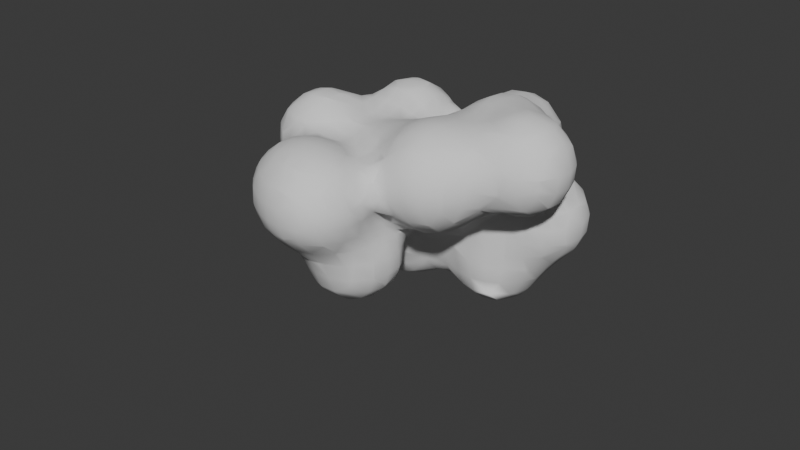 # Source: cloud.blend  (saved by Blender 4.1.24; exported with 4.5.12 LTS)
import bpy
from mathutils import Matrix  # noqa: F401  (used for matrix-valued properties, if any)

bpy.ops.wm.read_factory_settings(use_empty=True)
scene = bpy.context.scene
scene.name = 'Scene'

# ---- collections
col_collection = bpy.data.collections.new('Collection'); scene.collection.children.link(col_collection)

# ---- world
world_world = bpy.data.worlds.new('World'); scene.world = world_world
world_world.use_nodes = True; world_world.node_tree.nodes.clear()
_N = world_world.node_tree.nodes; _L = world_world.node_tree.links
n0 = _N.new('ShaderNodeOutputWorld'); n0.name = 'World Output'; n0.location = (300, 300)
n1 = _N.new('ShaderNodeBackground'); n1.name = 'Background'; n1.location = (10, 300)
n1.inputs[0].default_value = (0.05088, 0.05088, 0.05088, 1.0)
_L.new(n1.outputs[0], n0.inputs[0])
n0.is_active_output = True
world_world.color = (0.05088, 0.05088, 0.05088)
world_world.use_sun_shadow = False
world_world.sun_shadow_jitter_overblur = 0.0

# ---- meshes
me_mesh = bpy.data.meshes.new('Mesh')
me_mesh.from_pydata([(3.8, 1.4, 1.446), (3.844, 1.4, 1.4), (4.2, 1.031, 1.4), (4.2, 1.0, 1.43), (3.82, 1.0, 1.8), (3.8, 1.021, 1.8), (3.8, 1.0, 1.812), (3.8, 0.6, 1.929), (4.009, 0.6, 1.8), (3.8, 0.2, 1.884), (3.94, 0.2, 1.8), (4.2, 0.2, 1.545), (4.2, 0.6, 1.612), (4.336, 0.6, 1.4), (4.29, 0.2, 1.4), (4.408, 0.2, 1.0), (4.449, 0.6, 1.0), (4.2, -0.2, 1.008), (4.2, -0.002796, 1.4), (4.201, -0.2, 1.0), (4.2, -0.2, 0.7822), (4.374, 0.2, 0.6), (4.2, -0.1468, 0.6), (4.2, 0.2, 0.242), (4.416, 0.6, 0.6), (4.22, 0.6, 0.2), (4.2, 0.308, 0.2), (4.2, 0.6, 0.1747), (3.8, 0.2, -0.09654), (4.168, 0.2, 0.2), (3.8, 0.6, -0.1424), (4.2, 0.7191, 0.2), (4.085, 1.0, 0.2), (3.8, 1.0, -0.02715), (4.2, 1.0, 0.3577), (3.8, 1.306, 0.2), (3.702, 1.4, 0.2), (3.455, 1.4, -0.2), (3.481, 1.0, -0.2), (3.8, 1.4, 0.3148), (3.8, 1.544, 0.6), (3.487, 1.8, 0.6), (3.4, 1.8, 0.2), (3.8, 1.576, 1.0), (3.5, 1.8, 1.0), (3.4, 1.8, 1.227), (3.8, 1.43, 1.4), (3.4, 1.697, 1.4), (3.4, 1.4, 1.705), (4.033, 1.4, 1.0), (3.26, 1.8, 1.4), (3.0, 2.2, 1.087), (3.034, 2.2, 1.0), (3.4, 1.881, 1.0), (3.0, 2.006, 1.4), (3.0, 1.8, 1.595), (2.6, 1.8, 1.771), (2.6, 2.2, 1.529), (2.771, 2.2, 1.4), (2.6, 2.327, 1.4), (2.6, 2.582, 1.0), (3.0, 2.233, 1.0), (2.6, 2.6, 0.9628), (2.711, 2.6, 0.6), (3.0, 2.282, 0.6), (3.0, 2.442, 0.2), (2.86, 2.6, 0.2), (3.0, 2.6, 0.03732), (2.6, 3.0, 0.167), (2.848, 3.0, -0.2), (3.0, 2.889, -0.2), (2.6, 2.976, 0.2), (3.0, 3.0, -0.3007), (2.6, 3.336, -0.6), (3.0, 3.205, -0.6), (2.6, 3.248, -0.2), (3.4, 3.022, -0.6), (3.4, 3.0, -0.5676), (3.0, 3.321, -1.0), (3.4, 3.165, -1.0), (3.428, 3.0, -0.6), (3.4, 2.6, -0.2302), (3.735, 2.6, -0.6), (3.8, 2.384, -0.6), (3.8, 2.2, -0.5666), (3.497, 2.2, -0.2), (3.4, 2.528, -0.2), (3.8, 2.6, -0.7441), (3.8, 2.004, -0.6), (3.739, 1.8, -0.6), (3.478, 1.8, -0.2), (3.4, 2.2, -0.1047), (3.4, 1.801, 0.2), (3.176, 2.2, 0.2), (3.473, 1.4, -0.6), (3.819, 2.2, -0.6), (3.8, 1.8, -0.734), (3.937, 2.2, -1.0), (3.866, 1.8, -1.0), (3.835, 1.8, -1.4), (3.907, 2.2, -1.4), (3.8, 1.8, -1.506), (3.8, 2.2, -1.671), (3.832, 2.6, -1.4), (3.8, 2.6, -1.496), (3.8, 2.671, -1.4), (3.863, 2.6, -1.0), (3.8, 2.735, -1.0), (3.605, 3.0, -1.0), (3.564, 3.0, -1.4), (3.4, 3.13, -1.4), (3.4, 3.0, -1.67), (3.4, 2.895, -1.8), (3.626, 2.6, -1.8), (3.4, 2.6, -2.024), (3.0, 3.0, -1.965), (3.0, 2.811, -2.2), (3.206, 2.6, -2.2), (3.253, 3.0, -1.8), (3.0, 2.6, -2.406), (3.0, 2.302, -2.6), (3.03, 2.2, -2.6), (3.358, 2.2, -2.2), (3.0, 2.2, -2.642), (3.0, 1.8, -2.65), (3.03, 1.8, -2.6), (3.0, 1.689, -2.6), (3.0, 1.4, -2.326), (3.069, 1.4, -2.2), (3.304, 1.8, -2.2), (3.4, 1.8, -2.079), (3.329, 1.4, -1.8), (3.4, 1.47, -1.8), (3.4, 2.2, -2.153), (3.632, 1.8, -1.8), (3.719, 2.2, -1.8), (3.0, 1.324, -2.2), (3.0, 1.166, -1.8), (3.4, 1.4, -1.701), (3.573, 1.4, -1.4), (3.8, 1.72, -1.4), (3.614, 1.4, -1.0), (3.8, 1.656, -1.0), (3.4, 1.26, -1.4), (3.4, 1.226, -1.0), (3.0, 1.083, -1.4), (3.0, 1.07, -1.0), (3.0, 1.088, -0.6), (3.4, 1.327, -0.6), (3.0, 1.0, -0.4461), (3.4, 1.0, -0.2456), (3.0, 0.6, -0.2788), (3.4, 0.6, -0.254), (2.6, 0.6, -0.3701), (2.691, 1.0, -0.6), (2.6, 0.9572, -0.6), (2.6, 1.0, -0.7505), (2.2, 0.6, -0.7488), (2.303, 0.6, -0.6), (2.59, 1.0, -1.0), (2.2, 0.7934, -1.0), (2.2, 0.8418, -1.4), (2.6, 1.0, -1.046), (2.6, 0.9883, -1.4), (2.2, 0.8521, -1.8), (2.6, 0.9935, -1.8), (2.2, 0.8331, -2.2), (2.6, 1.0, -2.001), (2.575, 1.0, -2.2), (2.2, 0.8396, -2.6), (2.496, 1.0, -2.6), (2.2, 1.0, -3.0), (2.6, 1.085, -2.6), (2.6, 1.313, -3.0), (2.2, 1.0, -3.0), (2.866, 1.4, -2.6), (2.659, 1.4, -3.0), (2.6, 1.013, -2.2), (2.6, 1.4, -3.075), (2.794, 1.8, -3.0), (2.6, 1.8, -3.239), (2.757, 2.2, -3.0), (2.6, 2.2, -3.193), (2.2, 1.4, -3.364), (2.382, 1.8, -3.4), (2.2, 1.477, -3.4), (2.2, 1.8, -3.485), (2.312, 2.2, -3.4), (2.2, 2.2, -3.449), (2.2, 2.335, -3.4), (1.8, 2.2, -3.518), (1.8, 2.484, -3.4), (1.4, 2.2, -3.438), (1.4, 2.309, -3.4), (1.4, 2.6, -3.224), (1.8, 2.6, -3.323), (1.8, 2.891, -3.0), (1.4, 2.799, -3.0), (1.8, 3.0, -2.758), (1.52, 3.0, -2.6), (1.4, 2.962, -2.6), (1.513, 3.0, -2.2), (1.4, 2.96, -2.2), (1.704, 3.0, -1.8), (1.4, 2.841, -1.8), (1.771, 3.0, -1.4), (1.4, 2.764, -1.4), (1.4, 3.0, -1.065), (1.0, 2.6, -1.176), (1.131, 2.6, -1.4), (1.161, 3.0, -1.0), (1.0, 2.827, -1.0), (1.4, 3.261, -1.0), (1.0, 3.0, -0.9614), (1.4, 3.4, -0.972), (1.0, 3.4, -0.9243), (1.4, 3.8, -0.8089), (1.0, 3.8, -0.7582), (1.4, 4.045, -0.6), (1.0, 3.987, -0.6), (1.0, 4.2, -0.275), (1.4, 4.2, -0.3743), (1.4, 4.275, -0.2), (1.0, 4.23, -0.2), (1.4, 4.333, 0.2), (1.0, 4.289, 0.2), (1.0, 4.2, 0.596), (1.4, 4.246, 0.6), (1.006, 4.2, 0.6), (1.4, 4.2, 0.6948), (1.0, 4.198, 0.6), (1.4, 3.966, 1.0), (1.0, 3.902, 1.0), (1.0, 3.8, 1.078), (1.4, 3.8, 1.129), (1.0, 3.4, 1.244), (1.4, 3.4, 1.287), (1.0, 3.0, 1.25), (1.4, 3.0, 1.313), (1.0, 2.6, 1.171), (1.4, 2.6, 1.343), (1.0, 2.2, 1.094), (1.4, 2.33, 1.4), (1.338, 2.2, 1.4), (1.0, 1.8, 1.057), (1.205, 1.8, 1.4), (1.4, 1.8, 1.602), (1.4, 2.2, 1.442), (1.8, 2.2, 1.625), (1.8, 1.838, 1.8), (1.765, 1.8, 1.8), (1.8, 1.8, 1.812), (1.8, 1.4, 1.84), (1.686, 1.4, 1.8), (1.8, 1.201, 1.8), (1.4, 1.0, 1.588), (1.4, 1.4, 1.64), (1.8, 1.0, 1.744), (1.4, 0.6, 1.565), (1.8, 0.6, 1.649), (1.994, 1.0, 1.8), (2.2, 0.7832, 1.8), (2.2, 0.6, 1.748), (2.2, 1.0, 1.857), (2.351, 0.6, 1.8), (1.013, 0.6, 1.4), (1.115, 1.0, 1.4), (1.0, 0.6, 1.393), (1.0, 1.0, 1.299), (1.0, 1.4, 1.196), (1.146, 1.4, 1.4), (0.6757, 1.0, 1.0), (0.8958, 1.4, 1.0), (0.6, 1.0, 0.948), (0.6, 1.4, 0.6353), (0.6, 1.451, 0.6), (0.7483, 1.8, 0.6), (0.9738, 1.8, 1.0), (0.6, 1.8, 0.4684), (0.6, 2.2, 0.5914), (0.6087, 2.2, 0.6), (0.6, 2.213, 0.6), (0.2887, 2.2, 0.6), (0.2, 2.2, 0.6973), (0.2, 2.6, 0.6569), (0.6, 2.6, 0.867), (0.2, 2.875, 0.6), (0.221, 3.0, 0.6), (0.557, 3.0, 1.0), (0.6, 2.873, 1.0), (0.6, 3.0, 1.037), (0.2, 3.0, 0.5605), (0.2, 3.4, 0.3112), (0.2789, 3.4, 0.6), (0.2, 3.441, 0.2), (0.3484, 3.8, 0.2), (0.4533, 3.8, 0.6), (0.6, 3.8, 0.8125), (0.6, 3.498, 1.0), (0.5649, 3.4, 1.0), (0.6, 3.4, 1.031), (0.6, 3.966, 0.6), (0.2, 3.4, 0.01352), (0.2483, 3.4, -0.2), (0.417, 3.8, -0.2), (0.6, 3.8, -0.4928), (0.4839, 3.4, -0.6), (0.6, 3.66, -0.6), (0.6, 3.4, -0.7108), (0.6, 4.007, -0.2), (0.4634, 3.0, -0.6), (0.213, 3.0, -0.2), (0.2, 2.6, -0.2824), (0.4168, 2.6, -0.6), (0.2, 2.8, -0.2), (0.2, 3.0, -0.1696), (-0.2, 2.634, -0.2), (0.08977, 3.0, 0.2), (-0.2, 2.84, 0.2), (0.1896, 3.4, 0.2), (-0.6, 2.81, -0.2), (-0.6, 2.943, 0.2), (-0.6, 2.6, -0.4677), (-0.2, 2.6, -0.2355), (-1.0, 2.6, -0.5204), (-1.0, 2.855, -0.2), (-1.4, 2.6, -0.3723), (-1.4, 2.732, -0.2), (-1.0, 2.982, 0.2), (-1.4, 2.875, 0.2), (-1.0, 2.961, 0.6), (-1.4, 2.852, 0.6), (-1.0, 2.782, 1.0), (-1.4, 2.648, 1.0), (-1.4, 2.6, 1.054), (-1.0, 2.6, 1.202), (-1.4, 2.2, 1.319), (-1.0, 2.281, 1.4), (-1.179, 2.2, 1.4), (-1.0, 2.2, 1.431), (-1.0, 1.8, 1.487), (-1.354, 1.8, 1.4), (-1.0, 1.405, 1.4), (-1.4, 1.4, 1.289), (-1.4, 1.8, 1.381), (-1.0, 1.4, 1.398), (-0.6, 1.521, 1.4), (-0.6, 1.4, 1.356), (-0.465, 1.8, 1.4), (-0.2, 1.8, 1.245), (-0.2, 1.4, 1.141), (-0.6, 1.8, 1.449), (-0.6, 2.165, 1.4), (-0.6, 2.2, 1.39), (-0.2, 2.2, 1.173), (-0.6, 2.6, 1.15), (-0.3478, 2.6, 1.0), (-0.2, 2.467, 1.0), (-0.6, 2.734, 1.0), (-0.6, 2.921, 0.6), (-0.2, 2.774, 0.6), (-0.2, 2.6, 0.8651), (-0.03316, 2.2, 1.0), (-0.6415, 2.2, 1.4), (-0.6, 1.0, 1.138), (-0.2, 1.0, 1.03), (-0.6, 0.6, 1.013), (-0.2, 0.6, 1.048), (-0.6, 0.2, 1.016), (-0.2, 0.2, 1.129), (-0.6, -0.2, 1.005), (-0.2, -0.2, 1.125), (-0.2, -0.5438, 1.0), (-0.6, -0.2191, 1.0), (0.2, -0.2, 1.237), (0.2, -0.6, 1.104), (-0.0819, -0.6, 1.0), (-0.2, -0.6, 0.9707), (-0.2, -1.0, 0.8413), (0.2, -0.7614, 1.0), (0.2, -1.0, 0.8353), (-0.2, -1.4, 0.9666), (0.2, -1.4, 0.8121), (0.4962, -1.0, 1.0), (0.6, -1.095, 1.0), (0.6, -1.4, 0.7683), (0.6, -1.0, 1.085), (0.9757, -1.0, 1.4), (1.0, -1.03, 1.4), (1.0, -1.4, 1.07), (0.9261, -1.4, 1.0), (1.0, -1.0, 1.418), (0.7294, -0.6, 1.4), (1.0, -0.6, 1.56), (1.4, -0.6, 1.698), (1.4, -1.0, 1.595), (1.0, -0.2, 1.584), (1.4, -0.2, 1.699), (1.0, 0.2, 1.512), (1.4, 0.2, 1.624), (1.8, 0.2, 1.646), (1.8, -0.2, 1.698), (2.2, 0.2, 1.672), (2.2, -0.2, 1.653), (2.6, 0.2, 1.786), (2.6, -0.2, 1.659), (2.2, -0.6, 1.614), (2.6, -0.6, 1.484), (2.2, -1.0, 1.511), (2.6, -0.7488, 1.4), (2.386, -1.0, 1.4), (2.2, -1.217, 1.4), (1.8, -1.0, 1.625), (1.8, -1.39, 1.4), (2.873, -0.6, 1.4), (2.6, -1.0, 1.222), (3.0, -0.6, 1.359), (3.0, -0.8098, 1.0), (2.775, -1.0, 1.0), (3.0, -0.8719, 0.6), (2.881, -1.0, 0.6), (3.0, -0.7004, 0.2), (2.797, -1.0, 0.2), (2.6, -1.0, -0.1712), (3.0, -0.6, 0.09698), (2.736, -0.6, -0.2), (2.6, -0.9554, -0.2), (2.6, -0.6, -0.3488), (2.2, -1.0, -0.531), (2.58, -1.0, -0.2), (2.321, -0.6, -0.6), (2.2, -0.8467, -0.6), (2.6, -0.2, -0.4034), (2.361, -0.2, -0.6), (2.2, -0.6, -0.6767), (2.2, -0.2, -0.7132), (2.6, 0.2, -0.3781), (2.295, 0.2, -0.6), (2.88, -0.2, -0.2), (3.0, 0.04984, -0.2), (3.0, 0.2, -0.2268), (3.0, -0.2, -0.1328), (3.4, -0.2, -0.01151), (3.4, 0.1734, -0.2), (3.099, -0.6, 0.2), (3.4, -0.4259, 0.2), (3.4, -0.6, 0.5076), (3.478, -0.6, 0.6), (3.8, -0.4822, 0.6), (3.8, -0.2586, 0.2), (3.4, -0.6285, 0.6), (3.4, -0.6452, 1.0), (3.572, -0.6, 1.0), (4.159, -0.2, 0.6), (3.881, -0.2, 0.2), (3.8, -0.2, 0.1398), (3.466, 0.2, -0.2), (3.4, 0.2, -0.209), (3.649, 0.6, -0.2), (2.2, -1.4, -0.224), (2.232, -1.4, -0.2), (2.2, -1.422, -0.2), (2.2, -1.649, 0.2), (2.535, -1.4, 0.2), (2.2, -1.695, 0.6), (2.591, -1.4, 0.6), (2.2, -1.581, 1.0), (2.451, -1.4, 1.0), (2.2, -1.4, 1.25), (1.8, -1.4, 1.391), (1.8, -1.695, 1.0), (1.4, -1.4, 1.34), (1.4, -1.65, 1.0), (1.4, -1.776, 0.6), (1.8, -1.797, 0.6), (1.0, -1.785, 0.6), (1.0, -1.459, 1.0), (1.0, -1.8, 0.5809), (1.4, -1.759, 0.2), (1.184, -1.8, 0.2), (1.0, -1.8, -0.1008), (1.4, -1.544, -0.2), (1.0, -1.574, -0.2), (1.0, -1.4, -0.3553), (1.4, -1.4, -0.3618), (1.4, -1.139, -0.6), (1.0, -1.197, -0.6), (1.0, -1.0, -0.8624), (1.4, -1.0, -0.6946), (1.8, -1.4, -0.3833), (1.8, -1.126, -0.6), (0.8615, -1.4, -0.6), (1.8, -1.56, -0.2), (0.8758, -1.8, -0.6), (0.9533, -1.8, -0.2), (0.915, -1.8, -1.0), (0.9584, -1.4, -1.0), (1.0, -1.4, -1.1), (1.0, -1.782, -1.4), (0.9926, -1.8, -1.4), (1.0, -1.788, -1.8), (0.995, -1.8, -1.8), (0.6799, -2.2, -1.8), (0.7314, -2.2, -1.4), (0.6, -2.2, -1.988), (0.8294, -1.8, -2.2), (0.6, -2.075, -2.2), (0.6, -1.8, -2.441), (0.9527, -1.4, -2.2), (0.6, -1.4, -2.568), (0.9035, -1.0, -2.2), (0.6, -1.0, -2.517), (1.0, -1.4, -2.111), (1.0, -1.0, -2.008), (1.0, -0.8464, -1.8), (0.848, -0.6, -1.8), (0.6465, -0.6, -2.2), (1.0, -0.8525, -1.4), (0.867, -0.6, -1.4), (1.0, -1.0, -1.187), (0.9706, -1.0, -1.0), (1.0, -0.6948, -1.0), (1.0, -0.6, -1.013), (0.6, -0.2, -1.379), (0.6, -0.2245, -1.4), (1.0, -0.2, -1.099), (1.0, 0.2, -1.341), (0.7545, 0.2, -1.4), (0.6, 0.1184, -1.4), (1.0, 0.2619, -1.4), (0.6, 0.2, -1.472), (1.0, 0.5183, -1.8), (0.6, 0.365, -1.8), (1.4, 0.3554, -1.4), (1.4, 0.5975, -1.8), (1.8, 0.5957, -1.4), (1.8, 0.6, -1.41), (1.414, 0.6, -1.8), (1.4, 0.6, -1.806), (1.8, 0.6984, -1.8), (1.8, 0.7396, -2.2), (1.4, 0.7414, -2.2), (1.4, 0.8426, -2.6), (1.8, 0.7719, -2.6), (1.4, 1.0, -2.98), (1.8, 0.9213, -3.0), (1.431, 1.0, -3.0), (1.8, 1.0, -3.114), (1.4, 1.4, -3.352), (1.4, 1.013, -3.0), (1.8, 1.329, -3.4), (1.538, 1.4, -3.4), (1.8, 1.4, -3.439), (1.4, 1.8, -3.474), (1.4, 1.503, -3.4), (1.8, 1.8, -3.552), (1.247, 1.8, -3.4), (1.0, 1.4, -3.111), (1.0, 1.8, -3.223), (1.317, 2.2, -3.4), (2.093, 1.4, -3.4), (2.2, 1.0, -3.0), (1.0, 1.0, -2.758), (1.0, 1.226, -3.0), (0.6, 1.0, -2.869), (0.6, 1.3, -3.0), (0.6, 1.4, -3.021), (0.2, 1.0, -3.109), (0.3836, 1.0, -3.0), (0.2, 1.4, -3.141), (0.6, 1.797, -3.0), (0.2816, 1.8, -3.0), (0.2, 1.8, -3.02), (0.6, 1.8, -2.999), (0.6022, 1.8, -3.0), (0.8503, 2.2, -3.0), (0.6, 2.2, -2.744), (1.0, 2.2, -3.164), (1.0, 2.459, -3.0), (0.2, 1.835, -3.0), (-0.2, 1.8, -3.132), (-0.2, 1.995, -3.0), (-0.6, 1.8, -3.101), (-0.6, 1.952, -3.0), (-0.6, 2.2, -2.73), (-0.2, 2.2, -2.778), (-0.2, 2.303, -2.6), (-0.6, 2.274, -2.6), (-0.2, 2.406, -2.2), (-0.6, 2.379, -2.2), (-0.2, 2.365, -1.8), (-0.6, 2.335, -1.8), (-0.6, 2.2, -1.509), (-0.2, 2.218, -1.4), (-0.2996, 2.2, -1.4), (-0.2, 2.2, -1.359), (-0.6, 2.133, -1.4), (-0.2, 2.095, -1.0), (-0.6, 2.002, -1.0), (-0.6, 2.2, -0.7495), (-0.2, 2.2, -0.651), (-0.2, 2.238, -0.6), (-0.6, 2.428, -0.6), (-1.0, 2.2, -0.7621), (-1.0, 2.498, -0.6), (-1.4, 2.2, -0.6365), (-1.4, 2.285, -0.6), (-1.4, 1.8, -0.7017), (-1.0, 1.8, -0.961), (-1.4, 1.4, -0.6158), (-1.019, 1.4, -1.0), (-1.0, 1.732, -1.0), (-1.4, 1.355, -0.6), (-1.091, 1.0, -0.6), (-1.0, 1.0, -0.6501), (-1.0, 1.345, -1.0), (-1.4, 1.0, -0.5221), (-1.4, 0.6, -0.5671), (-1.085, 0.6, -0.6), (-1.4, 0.4836, -0.6), (-1.614, 0.6, -0.6), (-1.8, 0.2, -0.7862), (-1.4, 0.2, -0.6816), (-1.8, 0.6, -0.6474), (-1.8, 0.696, -0.6), (-2.2, 0.6, -0.6795), (-2.2, 0.7186, -0.6), (-2.499, 0.6, -0.6), (-2.6, 0.6, -0.5489), (-2.2, 1.0, -0.3459), (-2.445, 1.0, -0.2), (-2.6, 0.9239, -0.2), (-2.6, 1.0, -0.03121), (-2.2, 1.135, -0.2), (-2.2, 1.375, 0.2), (-2.6, 1.056, 0.2), (-2.2, 1.311, 0.6), (-2.6, 1.019, 0.6), (-2.6, 1.0, 0.6528), (-2.2, 1.0, 0.9776), (-2.2, 0.978, 1.0), (-2.6, 0.7952, 1.0), (-2.6, 0.6, 1.17), (-2.2, 0.6, 1.3), (-2.6, 0.2, 1.331), (-2.2, 0.3753, 1.4), (-2.42, 0.2, 1.4), (-2.2, 0.2, 1.443), (-2.2, -0.2, 1.435), (-2.389, -0.2, 1.4), (-2.2, -0.3279, 1.4), (-1.807, -0.2, 1.4), (-2.2, -0.6, 1.272), (-1.8, -0.2, 1.398), (-1.8, -0.6, 1.23), (-1.8, -0.1899, 1.4), (-1.777, 0.2, 1.4), (-1.4, 0.2, 1.212), (-1.4, -0.2, 1.201), (-1.8, 0.2, 1.407), (-1.8, 0.2344, 1.4), (-1.8, 0.6, 1.273), (-1.4, 0.6, 1.146), (-1.8, 1.0, 1.114), (-1.4, 1.0, 1.17), (-1.8, 1.4, 1.043), (-2.152, 1.0, 1.0), (-1.85, 1.4, 1.0), (-1.852, 1.8, 1.0), (-1.8, 1.8, 1.067), (-2.141, 1.4, 0.6), (-2.039, 1.8, 0.6), (-2.183, 1.4, 0.2), (-2.062, 1.8, 0.2), (-1.985, 1.4, -0.2), (-1.928, 1.8, -0.2), (-1.8, 1.4, -0.3769), (-1.8, 1.8, -0.3855), (-1.8, 2.2, -0.2928), (-1.86, 2.2, -0.2), (-1.8, 2.329, -0.2), (-1.8, 2.557, 0.2), (-1.994, 2.2, 0.2), (-1.8, 2.523, 0.6), (-1.972, 2.2, 0.6), (-1.8, 2.2, 0.9746), (-1.585, 2.6, -0.2), (-1.764, 2.6, 0.2), (-1.8, 1.0, -0.4691), (-1.43, 1.4, -0.6), (-1.568, 1.8, -0.6), (-1.8, 2.148, 1.0), (-1.782, 2.2, 1.0), (-1.0, 1.0, 1.167), (-1.0, 0.6, 1.025), (-1.0, 0.2, 1.02), (-1.0, -0.2, 1.0), (-1.4, -0.6, 1.021), (-1.0, -0.2001, 1.0), (-1.364, -0.6, 1.0), (-1.0, -0.6, 0.8623), (-1.4, -1.0, 0.8942), (-1.4, -0.6435, 1.0), (-1.0, -1.0, 0.8354), (-1.4, -1.4, 0.9327), (-1.0, -1.371, 1.0), (-1.098, -1.4, 1.0), (-1.4, -1.648, 1.0), (-1.4, -1.8, 1.033), (-1.0, -1.4, 1.016), (-1.0, -1.8, 1.163), (-1.466, -1.8, 1.0), (-1.4, -2.2, 1.024), (-1.443, -2.2, 1.0), (-1.8, -2.2, 0.7226), (-1.8, -1.8, 0.7692), (-1.4, -2.3, 1.0), (-1.4, -2.6, 0.8702), (-1.688, -2.6, 0.6), (-1.8, -2.429, 0.6), (-1.4, -2.9, 0.6), (-1.8, -2.6, 0.4316), (-1.4, -3.0, 0.4406), (-1.517, -3.0, 0.2), (-1.8, -2.724, 0.2), (-1.8, -2.754, -0.2), (-1.54, -3.0, -0.2), (-1.4, -3.103, -0.2), (-1.4, -3.089, 0.2), (-1.4, -3.0, -0.5161), (-1.0, -3.328, -0.2), (-1.0, -3.186, -0.6), (-1.334, -3.0, -0.6), (-1.4, -2.954, -0.6), (-1.4, -2.6, -0.9636), (-1.0, -3.0, -0.8504), (-1.0, -2.833, -1.0), (-1.339, -2.6, -1.0), (-1.0, -2.6, -1.172), (-1.4, -2.2, -1.166), (-1.4, -2.54, -1.0), (-1.0, -2.299, -1.4), (-1.096, -2.2, -1.4), (-1.0, -2.2, -1.49), (-1.0, -1.945, -1.8), (-1.08, -1.8, -1.8), (-1.304, -1.8, -1.4), (-1.0, -1.8, -1.998), (-1.0, -1.502, -2.2), (-1.015, -1.4, -2.2), (-1.171, -1.4, -1.8), (-1.0, -1.4, -2.222), (-1.0, -1.137, -2.2), (-0.8913, -1.8, -2.2), (-0.6, -1.8, -2.484), (-0.6, -1.44, -2.6), (-0.6089, -1.4, -2.6), (-0.6, -1.4, -2.605), (-0.6, -1.189, -2.6), (-0.2, -1.4, -2.745), (-0.2, -1.0, -2.702), (-0.5207, -1.0, -2.6), (-0.6, -1.0, -2.558), (-0.2, -0.7588, -2.6), (-0.2, -0.6, -2.494), (-0.6, -0.6, -2.308), (-0.2, -0.2, -2.215), (-0.2607, -0.2, -2.2), (-0.6, -0.494, -2.2), (-0.5672, -0.2, -1.8), (-0.6, -0.2405, -1.8), (-0.6, -0.2, -1.52), (-0.6, 0.0882, -1.8), (-0.6, 0.2, -1.537), (-0.5679, 0.2, -1.4), (-0.6, -0.1543, -1.4), (-0.6, 0.2, -1.197), (-0.6, 0.2418, -1.4), (-0.9438, 0.6, -1.4), (-0.7371, 0.6, -1.0), (-0.6922, 0.2, -1.0), (-1.0, 0.6, -1.465), (-0.7277, 0.2, -1.8), (-1.0, 0.3912, -1.8), (-1.0, 0.3375, -2.2), (-0.7763, 0.2, -2.2), (-1.0, 0.4674, -2.6), (-0.6, 0.2, -2.471), (-0.6, 0.2555, -2.6), (-1.0, 0.6, -2.771), (-0.6, 0.5776, -3.0), (-0.6479, 0.6, -3.0), (-0.6, 0.6, -3.018), (-1.0, 1.0, -3.013), (-1.0, 0.9637, -3.0), (-0.6, 1.0, -3.205), (-0.6, 1.4, -3.23), (-1.0, 1.4, -3.042), (-0.836, 1.8, -3.0), (-1.0, 1.567, -3.0), (-1.0, 1.8, -2.882), (-1.223, 1.8, -2.6), (-1.362, 1.4, -2.6), (-1.053, 1.4, -3.0), (-1.4, 1.4, -2.504), (-1.34, 1.8, -2.2), (-1.4, 1.662, -2.2), (-1.291, 1.8, -1.8), (-1.4, 1.514, -1.8), (-1.4, 1.4, -1.739), (-1.07, 1.8, -1.4), (-1.219, 1.4, -1.4), (-1.0, 2.139, -1.8), (-1.0, 1.888, -1.4), (-1.0, 1.8, -1.28), (-1.181, 1.0, -1.4), (-1.397, 1.0, -1.8), (-1.4, 1.017, -1.8), (-1.4, 1.0, -1.813), (-1.206, 0.6, -1.8), (-1.26, 0.6, -2.2), (-1.4, 0.8678, -2.2), (-1.4, 1.0, -2.427), (-1.131, 0.6, -2.6), (-1.336, 1.0, -2.6), (-1.016, 1.0, -3.0), (-1.442, 1.0, -2.2), (-1.465, 1.4, -2.2), (-1.421, 1.4, -1.8), (-1.0, 0.6686, -1.4), (-1.0, 1.0, -1.206), (-1.0, 2.192, -2.2), (-1.0, 2.063, -2.6), (-0.7914, 2.2, -2.6), (-0.9891, 2.2, -2.2), (-0.2, 1.0, -3.233), (-0.2, 1.4, -3.257), (-0.2, 0.6, -3.051), (0.001676, 0.6, -3.0), (0.2, 0.7433, -3.0), (0.2, 0.6, -2.898), (-0.2, 0.5351, -3.0), (-0.2, 0.2208, -2.6), (0.2, 0.3603, -2.6), (-0.2, 0.2, -2.559), (0.2, 0.2, -2.222), (-0.008412, -0.2, -2.2), (0.2, 0.1893, -2.2), (0.2, -0.2, -2.074), (0.2, -0.3103, -2.2), (0.6, -0.5584, -2.2), (0.6, -0.3718, -1.8), (0.3583, -0.2, -1.8), (0.2, -0.6, -2.479), (0.6, -0.6, -2.249), (0.3115, 0.2, -1.8), (0.2099, 0.2, -2.2), (0.5796, -0.2, -1.4), (0.6, 0.5104, -2.2), (0.6, 0.6, -2.399), (0.4853, 0.6, -2.6), (0.6, 0.7186, -2.6), (0.7308, 0.6, -2.2), (-0.6, 0.1032, -2.2), (-0.8502, 1.0, -1.0), (-0.7811, -0.2, -1.0), (-0.6237, -0.2, -1.4), (-1.0, -0.2, -0.7612), (-1.0, 0.2, -0.73), (-1.4, -0.2, -0.6793), (-1.4, -0.6, -0.654), (-1.0, -0.6, -0.9434), (-1.4, -1.0, -0.8542), (-1.293, -1.0, -1.0), (-1.0, -0.6353, -1.0), (-1.0, -0.7053, -1.4), (-1.179, -1.0, -1.4), (-1.0, -0.7286, -1.8), (-1.121, -1.0, -1.8), (-1.0, -1.0, -2.14), (-0.9658, -1.0, -2.2), (-0.7106, -0.6, -2.2), (-0.9099, -0.6, -1.8), (-0.9768, -0.6, -1.0), (-1.8, -1.0, -0.6419), (-1.8, -0.6, -0.6732), (-1.8, -0.2, -0.7778), (-2.2, -0.6, -0.6558), (-2.2, -0.2, -0.8132), (-2.2, 0.2, -0.8219), (-2.6, -0.2, -0.6996), (-2.6, 0.2, -0.7092), (-2.778, 0.2, -0.6), (-2.763, -0.2, -0.6), (-3.0, -0.2, -0.3665), (-3.0, 0.2, -0.3805), (-3.114, 0.2, -0.2), (-3.104, -0.2, -0.2), (-3.23, 0.2, 0.2), (-3.222, -0.2, 0.2), (-3.197, 0.2, 0.6), (-3.189, -0.2, 0.6), (-3.0, -0.2, 0.988), (-3.002, 0.2, 1.0), (-3.0, -0.1543, 1.0), (-3.0, 0.2, 1.002), (-2.6, -0.2, 1.321), (-2.991, -0.2, 1.0), (-2.6, -0.6, 1.136), (-2.775, -0.6, 1.0), (-2.6, -0.7478, 1.0), (-3.0, -0.6, 0.6546), (-2.6, -0.9705, 0.6), (-3.0, -0.6282, 0.6), (-3.0, -0.681, 0.2), (-2.6, -1.0, 0.4655), (-2.619, -1.0, 0.2), (-3.0, -0.6, -0.03368), (-2.6, -1.0, 0.1241), (-2.6, -0.8791, -0.2), (-2.919, -0.6, -0.2), (-2.6, -0.6, -0.5151), (-2.42, -1.0, -0.2), (-2.2, -1.0, -0.4067), (-2.2, -0.6951, -0.6), (-2.419, -0.6, -0.6), (-2.6, -0.4661, -0.6), (-2.2, -1.284, -0.2), (-2.6, -1.012, 0.2), (-2.206, -1.4, 0.2), (-2.2, -1.4, -0.06564), (-2.539, -1.0, 0.6), (-2.2, -1.184, 0.6), (-2.2, -1.4, 0.2271), (-2.2, -1.0, 0.8608), (-1.8, -1.0, 0.9321), (-1.8, -1.4, 0.7697), (-2.011, -1.4, 0.6), (-2.2, -0.8936, 1.0), (-1.8, -0.9004, 1.0), (-2.2, -1.416, 0.2), (-2.168, -1.4, -0.2), (-1.952, -1.4, -0.6), (-1.889, -1.0, -0.6), (-1.8, -1.4, -0.7713), (-1.8, -1.8, -0.9118), (-2.038, -1.8, -0.6), (-1.8, -2.2, -0.8599), (-1.994, -2.2, -0.6), (-2.161, -1.8, -0.2), (-2.12, -2.2, -0.2), (-2.14, -1.8, 0.2), (-2.093, -2.2, 0.2), (-1.925, -2.6, -0.2), (-1.896, -2.6, 0.2), (-1.903, -2.2, 0.6), (-1.8, -2.6, -0.5558), (-1.8, -2.566, -0.6), (-1.775, -2.6, -0.6), (-1.636, -2.2, -1.0), (-1.7, -1.8, -1.0), (-3.0, -0.4736, -0.2), (-3.059, -0.6, 0.2), (-3.02, -0.6, 0.6), (-3.0, 0.6, 0.7297), (-3.0, 0.2066, 1.0), (-3.051, 0.6, 0.6), (-3.0, 0.6754, 0.6), (-3.0, 0.7284, 0.2), (-3.087, 0.6, 0.2), (-3.0, 0.6, -0.1096), (-2.816, 0.6, 1.0), (-3.0, 0.5213, -0.2), (-2.953, 0.6, -0.2), (-2.6, 0.5143, -0.6), (-0.9256, -0.6, -1.4), (0.2, -1.0, -2.691), (0.2, -0.7811, -2.6), (0.4581, -1.0, -2.6), (0.2, -1.4, -2.734), (0.546, -1.4, -2.6), (0.2, -1.8, -2.628), (0.2967, -1.8, -2.6), (0.2, -1.852, -2.6), (-0.2, -1.8, -2.64), (-0.2, -1.875, -2.6), (-0.3559, -1.8, -2.6), (-0.6, -2.123, -2.2), (-0.4691, -2.2, -2.2), (-0.2, -2.2, -2.326), (-0.6, -2.2, -2.075), (-0.6, -2.307, -1.8), (-0.2, -2.445, -1.8), (-0.2, -2.289, -2.2), (-0.6, -2.54, -1.4), (-0.3667, -2.6, -1.4), (-0.2, -2.6, -1.428), (-0.6, -2.6, -1.336), (-0.6, -2.976, -1.0), (-0.2, -2.998, -1.0), (-0.2, -2.618, -1.4), (-0.6, -3.0, -0.9789), (-0.2, -3.0, -0.9985), (-0.6, -3.32, -0.6), (-0.2, -3.364, -0.6), (-0.6, -3.4, -0.4246), (-0.2, -3.4, -0.5317), (-0.6, -3.464, -0.2), (-0.2, -3.517, -0.2), (-0.6, -3.466, 0.2), (-0.2, -3.525, 0.2), (-0.6, -3.4, 0.4357), (-0.2, -3.4, 0.5726), (-0.6, -3.324, 0.6), (-0.2, -3.386, 0.6), (-0.6, -3.0, 0.9704), (-0.4365, -3.0, 1.0), (-0.2, -3.022, 1.0), (-0.2, -3.0, 1.015), (-0.6, -2.6, 1.181), (-0.2, -2.6, 1.194), (-0.6, -2.959, 1.0), (-0.6, -2.2, 1.25), (-0.2, -2.2, 1.237), (-0.6, -1.8, 1.202), (-0.2, -1.8, 1.161), (-0.6, -1.4, 1.033), (-0.3482, -1.4, 1.0), (-0.2, -1.464, 1.0), (-0.6, -1.34, 1.0), (0.2, -1.76, 1.0), (0.2, -1.8, 1.021), (-1.0, -2.2, 1.182), (0.2, -2.2, 1.136), (0.2, -2.6, 1.116), (0.469, -2.2, 1.0), (0.4517, -2.6, 1.0), (0.6, -2.6, 0.8957), (0.6, -2.2, 0.9039), (0.8743, -2.2, 0.6), (0.8515, -2.6, 0.6), (1.0, -2.2, 0.3106), (1.0, -2.556, 0.2), (0.9937, -2.6, 0.2), (1.0, -2.2, -0.1633), (0.993, -2.2, -0.2), (0.984, -2.6, -0.2), (0.8223, -2.6, -0.6), (0.886, -2.2, -0.6), (0.6185, -3.0, -0.6), (0.8219, -3.0, -0.2), (0.6, -3.0, -0.621), (0.6, -2.6, -0.9318), (0.2, -3.0, -0.8999), (0.5459, -2.6, -1.0), (0.2, -2.882, -1.0), (0.2, -2.6, -1.329), (0.6, -2.533, -1.0), (0.6, -2.33, -1.4), (0.2, -2.561, -1.4), (0.2, -2.431, -1.8), (0.6, -2.259, -1.8), (0.2, -2.276, -2.2), (0.4083, -2.2, -2.2), (0.2, -2.2, -2.309), (0.7908, -2.2, -1.0), (0.03565, -2.6, -1.4), (0.2, -3.293, -0.6), (0.6, -3.021, -0.6), (0.2, -3.4, -0.4051), (0.3654, -3.4, -0.2), (0.6, -3.25, -0.2), (0.2, -3.466, -0.2), (0.2, -3.476, 0.2), (0.3883, -3.4, 0.2), (0.2, -3.4, 0.4586), (0.2, -3.329, 0.6), (0.6, -3.071, 0.6), (0.6, -3.263, 0.2), (0.2, -3.0, 0.9449), (0.6, -3.0, 0.6762), (0.662, -3.0, 0.6), (0.8337, -3.0, 0.2), (1.022, -2.2, 0.2), (0.9727, -1.8, 0.6), (0.6, -1.8, 0.7956), (0.2405, -1.8, 1.0), (0.2, -2.908, 1.0), (-1.0, -2.6, 1.081), (-1.183, -2.6, 1.0), (-1.0, -2.756, 1.0), (-0.02714, -3.0, 1.0), (-1.0, -3.0, 0.8093), (-1.0, -3.167, 0.6), (-1.271, -3.0, 0.6), (-1.0, -3.323, 0.2), (-0.8086, -3.4, 0.2), (-0.8115, -3.4, -0.2), (-0.7625, -2.2, -1.8), (-1.314, -1.4, -1.4), (-1.4, -1.8, -1.285), (-1.4, -1.4, -1.24), (-1.577, -1.4, -1.0), (-1.4, -1.128, -1.0), (-1.953, -1.8, 0.6), (-0.6, -1.0, 0.8489), (-2.633, 1.0, 0.6), (-2.696, 1.0, 0.2), (-1.0, 0.6, -0.6341), (-0.9619, 1.8, -1.0), (-1.465, 2.2, -0.6), (0.1386, 2.2, -1.0), (0.2, 2.314, -1.8), (0.2, 2.275, -1.4), (0.6, 2.361, -1.8), (0.6, 2.354, -1.4), (0.6, 2.467, -1.0), (0.2, 2.224, -1.0), (0.6, 2.6, -0.8641), (0.2, 2.308, -0.6), (0.7561, 2.6, -1.0), (1.0, 2.527, -1.4), (0.2, 2.325, -2.2), (0.6, 2.372, -2.2), (0.2, 2.221, -2.6), (0.6, 2.293, -2.6), (0.2, 2.2, -2.637), (0.9154, 2.6, -2.6), (0.9099, 2.6, -2.2), (1.0, 2.6, -1.892), (1.0, 2.576, -1.8), (1.0, 2.692, -2.2), (1.035, 2.6, -1.8), (-0.912, 2.2, -1.8), (1.0, 0.9066, -2.6), (1.0, 0.6, -1.959), (1.0, 0.7151, -2.2), (1.805, 0.6, -1.4), (1.8, 0.2, -1.026), (1.834, 0.2, -1.0), (2.049, 0.6, -1.0), (1.8, 0.1475, -1.0), (1.8, -0.2, -0.8977), (2.2, 0.2, -0.6903), (1.4, -0.2, -0.991), (1.4, -0.1775, -1.0), (1.4, -0.6, -0.8685), (1.8, -0.6, -0.8253), (1.35, -0.2, -1.0), (1.014, -0.6, -1.0), (1.4, 0.2, -1.244), (1.055, -1.0, -1.4), (1.097, -1.4, -1.4), (1.059, -1.0, -1.8), (1.1, -1.4, -1.8), (1.8, -1.757, 0.2), (1.4, -1.331, 1.4), (2.6, -1.323, 0.2), (2.6, -1.389, 0.6), (2.053, -1.0, -0.6), (1.8, -1.0, -0.6734), (2.6, -1.222, 1.0), (3.0, -0.5676, 1.4), (3.4, -0.5154, 1.4), (3.4, -0.6, 1.192), (3.0, -0.2, 1.749), (3.4, -0.2, 1.79), (3.0, -0.1259, 1.8), (3.4, -0.1866, 1.8), (3.0, 0.2, 1.957), (3.4, 0.2, 1.996), (2.633, 0.2, 1.8), (2.6, 0.6, 1.896), (3.0, 0.6, 2.007), (2.6, 0.2472, 1.8), (2.6, 1.0, 1.932), (3.0, 1.0, 1.961), (2.6, 1.4, 1.89), (3.0, 1.4, 1.832), (2.6, 1.723, 1.8), (3.0, 1.467, 1.8), (3.125, 1.4, 1.8), (2.2, 1.4, 1.897), (3.8, -0.2, 1.647), (3.8, -0.3924, 1.4), (4.052, -0.2, 1.4), (3.8, -0.5193, 1.0), (4.2, -0.2017, 1.0), (1.8, -0.6, 1.71), (0.6057, -0.2, 1.4), (0.7067, 0.2, 1.4), (0.6, -0.2, 1.397), (0.6, 0.2, 1.362), (0.6, 0.6, 1.213), (1.0, 0.5767, 1.4), (0.6, -0.6, 1.322), (0.2, 0.2, 1.236), (-0.6, -0.6, 0.872), (0.2, 0.6, 1.103), (-0.04676, 1.4, 1.0), (-0.1272, 1.0, 1.0), (0.2, 1.0, 0.8861), (0.2, 1.4, 0.7124), (0.03235, 1.8, 1.0), (0.2, 1.8, 0.6903), (0.2, 0.7965, 1.0), (-1.471, 2.6, 1.0), (-1.736, 2.6, 0.6), (0.6, 3.0, -0.7414), (0.6, 4.081, 0.2), (0.9172, 4.2, -0.2), (0.781, 4.2, 0.2), (0.7571, 2.6, 1.0), (0.2567, 1.8, 0.6), (0.9257, 2.2, 1.0), (0.6, 0.9332, 1.0), (2.2, 1.8, 1.852), (1.8, 2.596, 1.4), (2.2, 2.508, 1.4), (2.2, 2.2, 1.665), (1.8, 2.6, 1.398), (2.2, 2.6, 1.321), (1.8, 3.0, 1.261), (2.2, 3.0, 1.041), (1.8, 3.4, 1.183), (2.077, 3.4, 1.0), (2.2, 3.082, 1.0), (2.2, 3.4, 0.871), (2.363, 3.4, 0.6), (2.475, 3.0, 0.6), (2.244, 3.0, 1.0), (2.58, 2.6, 1.0), (2.6, 2.756, 0.6), (1.8, 3.8, 1.005), (1.808, 3.8, 1.0), (1.8, 3.807, 1.0), (1.8, 4.134, 0.6), (2.186, 3.8, 0.6), (1.8, 4.2, 0.4084), (1.858, 4.2, 0.2), (2.2, 3.924, 0.2), (2.2, 3.8, 0.5703), (1.8, 4.2, -0.08799), (1.8, 4.167, -0.2), (2.2, 3.832, -0.2), (1.8, 3.903, -0.6), (1.928, 3.8, -0.6), (2.2, 3.8, -0.2525), (1.8, 3.8, -0.6856), (1.8, 3.4, -0.948), (2.2, 3.4, -0.873), (2.2, 3.563, -0.6), (1.8, 3.319, -1.0), (2.2, 3.335, -1.0), (2.6, 3.344, -1.0), (2.459, 3.4, -0.6), (2.485, 3.4, -0.2), (2.223, 3.8, -0.2), (2.457, 3.4, 0.2), (2.291, 3.8, 0.2), (2.2, 3.78, 0.6), (2.588, 3.0, 0.2), (1.8, 4.23, 0.2), (1.723, 4.2, -0.2), (1.632, 4.2, 0.6), (2.2, 1.955, 1.8), (0.8329, 3.8, 1.0), (0.7146, 3.8, -0.6), (1.8, 3.04, -1.8), (1.8, 3.018, -1.4), (2.2, 3.149, -1.8), (2.2, 3.194, -1.4), (1.8, 3.066, -2.2), (2.2, 3.082, -2.2), (2.6, 3.011, -2.2), (2.6, 3.175, -1.8), (2.2, 3.0, -2.546), (2.6, 3.0, -2.223), (2.632, 3.0, -2.2), (2.6, 3.296, -1.4), (3.0, 3.111, -1.8), (3.0, 3.291, -1.4), (1.8, 3.041, -2.6), (2.138, 3.0, -2.6), (2.2, 2.812, -3.0), (2.2, 2.985, -2.6), (2.513, 2.6, -3.0), (2.6, 2.6, -2.893), (2.6, 2.802, -2.6), (2.2, 2.6, -3.238), (2.6, 2.501, -3.0), (2.828, 2.6, -2.6), (1.0, 2.6, -2.826), (1.116, 2.6, -3.0), (1.0, 2.695, -2.6), (2.618, 1.0, -1.8), (2.6, 1.003, -1.0), (2.646, 1.0, -1.4), (3.355, 2.6, -0.2), (3.079, 2.2, 0.6), (2.494, 1.8, 1.8), (3.4, 1.879, 0.6), (3.983, 1.4, 0.6), (4.307, 1.0, 0.6), (4.344, 1.0, 1.0), (4.2, 1.176, 0.6), (4.2, 1.23, 1.0), (4.218, 1.0, 1.4), (3.8, 0.007847, 1.8), (3.4, 0.6, 2.037), (3.4, 1.0, 1.938), (3.4, 1.263, 1.8)], [], [(3, 2, 1, 0), (5, 4, 3, 0), (4, 5, 6), (8, 4, 6, 7), (10, 8, 7, 9), (12, 8, 10, 11), (14, 13, 12, 11), (16, 13, 14, 15), (15, 14, 18, 17), (19, 15, 17), (21, 15, 19, 20), (22, 21, 20), (21, 22, 23), (25, 24, 21, 23), (26, 25, 23), (25, 26, 27), (27, 26, 29, 28), (30, 27, 28), (32, 31, 27, 30), (33, 32, 30), (31, 32, 34), (35, 32, 33), (37, 36, 35, 33), (38, 37, 33), (35, 36, 39), (42, 41, 40, 39), (36, 42, 39), (41, 44, 43, 40), (46, 43, 44, 45), (47, 46, 45), (0, 46, 47, 48), (46, 1, 49, 43), (50, 47, 45), (45, 53, 52, 51), (54, 50, 45, 51), (50, 54, 55), (54, 58, 57, 56), (55, 54, 56), (58, 59, 57), (58, 51, 61, 60), (59, 58, 60), (61, 64, 63, 62), (60, 61, 62), (66, 63, 64, 65), (66, 65, 67), (67, 70, 69, 68), (71, 66, 67, 68), (69, 70, 72), (69, 72, 74, 73), (75, 69, 73), (77, 76, 74, 72), (74, 76, 79, 78), (80, 76, 77), (82, 80, 77, 81), (84, 83, 82, 81), (86, 85, 84, 81), (82, 83, 87), (90, 89, 88, 84), (85, 90, 84), (42, 90, 85, 91), (92, 42, 91), (93, 92, 91), (89, 90, 37, 94), (88, 95, 84), (97, 95, 88, 96), (98, 97, 96), (100, 97, 98, 99), (102, 100, 99, 101), (104, 103, 100, 102), (105, 103, 104), (107, 106, 103, 105), (106, 107, 87), (109, 108, 107, 105), (79, 108, 109, 110), (110, 109, 111), (104, 113, 112, 111), (109, 105, 104, 111), (112, 113, 114), (114, 117, 116, 115), (118, 112, 114, 115), (116, 117, 119), (122, 121, 120, 119), (117, 122, 119), (120, 121, 123), (123, 121, 125, 124), (125, 126, 124), (125, 129, 128, 127), (126, 125, 127), (131, 128, 129, 130), (132, 131, 130), (129, 122, 133, 130), (133, 135, 134, 130), (128, 131, 137, 136), (134, 132, 130), (101, 140, 139, 138), (132, 134, 101, 138), (142, 141, 139, 140), (139, 141, 144, 143), (143, 144, 146, 145), (144, 148, 147, 146), (147, 148, 150, 149), (149, 150, 152, 151), (154, 149, 151, 153), (155, 154, 153), (154, 155, 156), (156, 155, 158, 157), (160, 159, 156, 157), (162, 159, 160, 161), (163, 162, 161), (165, 163, 161, 164), (167, 165, 164, 166), (168, 167, 166), (170, 168, 166, 169), (170, 169, 171), (173, 172, 170, 171), (174, 173, 171), (176, 175, 172, 173), (127, 136, 177, 172), (175, 127, 172), (176, 173, 178), (180, 179, 176, 178), (182, 181, 179, 180), (184, 180, 178, 183), (185, 184, 183), (184, 185, 186), (188, 187, 184, 186), (189, 187, 188), (191, 189, 188, 190), (193, 191, 190, 192), (195, 191, 193, 194), (197, 196, 195, 194), (199, 198, 196, 197), (200, 199, 197), (202, 201, 199, 200), (204, 203, 201, 202), (206, 205, 203, 204), (205, 206, 207), (207, 206, 209, 208), (211, 210, 207, 208), (210, 212, 207), (214, 212, 210, 213), (215, 214, 213), (217, 216, 214, 215), (219, 218, 216, 217), (221, 218, 219, 220), (223, 222, 221, 220), (225, 224, 222, 223), (227, 224, 225, 226), (228, 227, 226), (227, 228, 229), (231, 229, 228, 230), (232, 231, 230), (234, 231, 232, 233), (236, 234, 233, 235), (238, 236, 235, 237), (240, 238, 237, 239), (242, 240, 239, 241), (243, 242, 241), (245, 243, 241, 244), (247, 243, 245, 246), (249, 248, 247, 246), (250, 249, 246), (249, 250, 251), (251, 250, 253, 252), (253, 254, 252), (254, 253, 256, 255), (257, 254, 255), (259, 257, 255, 258), (261, 260, 257, 259), (262, 261, 259), (260, 261, 263), (264, 261, 262), (255, 266, 265, 258), (265, 266, 268, 267), (266, 270, 269, 268), (269, 272, 271, 268), (271, 272, 274, 273), (277, 276, 275, 274), (272, 277, 274), (275, 276, 278), (276, 280, 279, 278), (280, 281, 279), (281, 282, 279), (281, 285, 284, 283), (282, 281, 283), (288, 287, 286, 284), (285, 289, 288, 284), (288, 289, 290), (286, 287, 291), (287, 293, 292, 291), (296, 295, 294, 292), (293, 296, 292), (293, 299, 298, 297), (296, 293, 297), (298, 299, 300), (301, 296, 297), (295, 304, 303, 302), (294, 295, 302), (306, 303, 304, 305), (307, 306, 305), (306, 307, 308), (304, 309, 305), (311, 303, 306, 310), (311, 310, 313, 312), (314, 311, 312), (311, 314, 315), (317, 315, 314, 316), (318, 317, 316), (317, 319, 302, 315), (321, 318, 316, 320), (320, 316, 323, 322), (325, 320, 322, 324), (327, 325, 324, 326), (329, 328, 325, 327), (331, 330, 328, 329), (333, 332, 330, 331), (335, 332, 333, 334), (337, 335, 334, 336), (338, 337, 336), (337, 338, 339), (339, 338, 341, 340), (341, 342, 340), (342, 341, 344, 343), (345, 342, 343), (347, 346, 342, 345), (349, 348, 346, 347), (350, 349, 347), (346, 348, 351), (348, 352, 351), (348, 349, 354, 353), (352, 348, 353), (357, 356, 355, 353), (354, 357, 353), (356, 358, 355), (356, 361, 360, 359), (358, 356, 359), (362, 357, 354), (363, 352, 353), (365, 350, 347, 364), (367, 365, 364, 366), (369, 367, 366, 368), (371, 369, 368, 370), (373, 372, 371, 370), (376, 375, 374, 371), (372, 376, 371), (376, 372, 377), (379, 376, 377, 378), (380, 379, 378), (382, 380, 378, 381), (384, 383, 380, 382), (385, 384, 382), (383, 384, 386), (389, 388, 387, 386), (384, 390, 389, 386), (387, 388, 391), (393, 392, 387, 391), (395, 394, 393, 391), (394, 397, 396, 393), (397, 399, 398, 396), (401, 400, 399, 397), (403, 402, 400, 401), (405, 404, 402, 403), (407, 405, 403, 406), (409, 407, 406, 408), (410, 409, 408), (411, 410, 408), (413, 411, 408, 412), (409, 414, 407), (416, 414, 409, 415), (418, 417, 416, 415), (417, 418, 420, 419), (419, 420, 422, 421), (424, 421, 422, 423), (426, 425, 424, 423), (425, 426, 427), (427, 426, 429, 428), (431, 430, 427, 428), (430, 433, 432, 427), (435, 433, 430, 434), (433, 437, 436, 432), (437, 158, 153, 436), (440, 439, 438, 432), (436, 440, 432), (438, 439, 441), (439, 443, 442, 441), (442, 445, 444, 424), (441, 442, 424), (444, 445, 446), (449, 448, 447, 446), (445, 449, 446), (447, 450, 446), (447, 452, 451, 450), (454, 453, 448, 449), (454, 449, 455), (456, 28, 455, 442), (443, 456, 442), (456, 443, 457), (152, 458, 456, 457), (457, 443, 439, 440), (428, 429, 460, 459), (460, 461, 459), (460, 463, 462, 461), (463, 465, 464, 462), (465, 467, 466, 464), (466, 467, 468), (470, 466, 468, 469), (472, 470, 469, 471), (474, 470, 472, 473), (473, 472, 476, 475), (478, 473, 475, 477), (479, 478, 477), (481, 478, 479, 480), (482, 481, 480), (484, 481, 482, 483), (486, 485, 484, 483), (488, 485, 486, 487), (485, 490, 489, 484), (491, 486, 483), (489, 492, 481, 484), (494, 493, 491, 483), (482, 494, 483), (496, 491, 493, 495), (495, 499, 498, 497), (496, 495, 497), (498, 499, 501, 500), (501, 499, 503, 502), (505, 501, 502, 504), (506, 505, 504), (505, 506, 507), (509, 508, 505, 507), (511, 510, 508, 509), (508, 510, 513, 512), (516, 515, 514, 513), (510, 516, 513), (515, 518, 517, 514), (522, 521, 520, 519), (517, 518, 522, 519), (520, 521, 487), (522, 518, 524, 523), (525, 522, 523), (527, 526, 525, 523), (528, 527, 523), (527, 529, 526), (531, 529, 527, 530), (532, 531, 530), (534, 533, 529, 531), (536, 535, 533, 534), (537, 536, 534), (537, 534, 538), (540, 539, 537, 538), (541, 540, 538), (543, 540, 541, 542), (545, 543, 542, 544), (546, 545, 544), (545, 546, 547), (547, 546, 549, 548), (551, 550, 547, 548), (550, 551, 552), (552, 551, 554, 553), (555, 552, 553), (554, 556, 553), (556, 554, 548, 557), (558, 556, 557), (556, 559, 192, 553), (560, 550, 552), (554, 551, 548), (561, 545, 547), (549, 546, 544), (563, 549, 544, 562), (565, 563, 562, 564), (557, 563, 565, 566), (566, 565, 568, 567), (569, 566, 567), (571, 570, 566, 569), (572, 571, 569), (570, 571, 573), (574, 570, 573), (576, 575, 574, 573), (574, 575, 577, 558), (575, 578, 577), (579, 571, 572), (581, 579, 572, 580), (583, 581, 580, 582), (585, 581, 583, 584), (587, 586, 585, 584), (589, 588, 586, 587), (591, 590, 588, 589), (593, 590, 591, 592), (594, 593, 592), (593, 594, 595), (597, 595, 594, 596), (598, 597, 596), (600, 597, 598, 599), (602, 601, 600, 599), (604, 602, 599, 603), (606, 604, 603, 605), (605, 603, 608, 607), (608, 611, 610, 609), (607, 608, 609), (614, 613, 612, 609), (610, 615, 614, 609), (612, 613, 616), (616, 613, 618, 617), (618, 619, 617), (619, 620, 617), (620, 619, 622, 621), (623, 620, 621), (624, 620, 623), (626, 624, 623, 625), (627, 626, 625), (629, 626, 627, 628), (631, 630, 629, 628), (630, 631, 632), (634, 633, 630, 632), (635, 634, 632), (637, 636, 634, 635), (639, 636, 637, 638), (641, 640, 639, 638), (643, 640, 641, 642), (645, 643, 642, 644), (646, 645, 644), (645, 646, 647), (647, 646, 649, 648), (649, 650, 648), (650, 651, 648), (653, 651, 650, 652), (654, 653, 652), (655, 651, 653), (657, 656, 655, 653), (658, 657, 653), (655, 656, 659), (656, 660, 659), (656, 657, 662, 661), (660, 656, 661), (662, 664, 663, 661), (664, 343, 665, 663), (665, 667, 666, 663), (669, 668, 667, 665), (667, 668, 671, 670), (670, 671, 673, 672), (672, 673, 675, 674), (674, 675, 677, 676), (675, 679, 678, 677), (679, 680, 678), (679, 682, 681, 680), (682, 684, 683, 681), (683, 684, 685), (681, 687, 686, 680), (674, 676, 688, 629), (633, 674, 629), (677, 690, 689, 676), (673, 682, 679, 675), (671, 668, 691, 685), (684, 671, 685), (691, 692, 685), (336, 692, 691, 669), (344, 336, 669), (694, 693, 664, 662), (696, 695, 657, 658), (698, 696, 658, 697), (699, 698, 697), (698, 699, 700), (700, 699, 702, 701), (703, 700, 701), (705, 703, 701, 704), (706, 705, 704), (707, 706, 704), (709, 706, 707, 708), (710, 709, 708), (707, 711, 708), (708, 711, 713, 712), (713, 711, 715, 714), (717, 716, 713, 714), (719, 718, 717, 714), (718, 720, 717), (722, 720, 718, 721), (724, 723, 722, 721), (726, 723, 724, 725), (728, 723, 726, 727), (727, 726, 729), (731, 730, 727, 729), (732, 731, 729), (733, 732, 729), (735, 732, 733, 734), (737, 736, 735, 734), (736, 737, 738), (738, 737, 740, 739), (742, 741, 738, 739), (741, 742, 743), (746, 745, 744, 743), (742, 746, 743), (744, 745, 747), (750, 749, 748, 747), (745, 750, 747), (748, 749, 751), (749, 752, 751), (754, 753, 748, 751), (756, 755, 754, 751), (755, 756, 757), (756, 758, 757), (761, 760, 759, 757), (758, 761, 757), (761, 758, 762), (764, 763, 761, 762), (765, 764, 762), (767, 766, 764, 765), (768, 767, 765), (770, 769, 767, 768), (769, 770, 771), (773, 772, 769, 771), (775, 774, 773, 771), (774, 775, 776), (777, 774, 776), (779, 778, 777, 776), (780, 779, 776), (773, 777, 778, 781), (783, 782, 773, 781), (785, 782, 783, 784), (787, 785, 784, 786), (788, 787, 786), (790, 788, 786, 789), (791, 790, 789), (790, 791, 792), (792, 791, 794, 793), (795, 792, 793), (797, 796, 795, 793), (798, 582, 796, 797), (799, 798, 797), (798, 799, 800), (803, 802, 801, 800), (799, 803, 800), (805, 801, 802, 804), (806, 805, 804), (808, 807, 805, 806), (810, 807, 808, 809), (811, 810, 809), (807, 810, 813, 812), (813, 810, 814), (816, 815, 811, 809), (817, 816, 809), (816, 817, 818), (820, 819, 816, 818), (821, 820, 818), (823, 820, 821, 822), (824, 823, 822), (824, 825, 794, 789), (823, 824, 789), (821, 826, 822), (826, 827, 804, 822), (826, 821, 818), (828, 827, 826, 818), (817, 828, 818), (815, 816, 819, 781), (829, 815, 781), (815, 829, 830), (828, 817, 809), (808, 828, 809), (805, 807, 812, 831), (801, 805, 831, 832), (831, 834, 833, 832), (804, 802, 824, 822), (827, 806, 804), (801, 832, 800), (824, 802, 803, 825), (796, 836, 835, 795), (825, 803, 797, 793), (795, 835, 837, 792), (567, 839, 838, 837), (835, 567, 837), (838, 839, 840), (840, 843, 842, 841), (838, 840, 841), (842, 843, 845, 844), (845, 847, 846, 766), (844, 845, 766), (846, 847, 848), (849, 846, 848), (851, 850, 849, 848), (852, 851, 848), (849, 850, 854, 853), (850, 516, 854), (856, 855, 852, 848), (847, 856, 848), (857, 852, 855, 530), (528, 857, 530), (532, 855, 856, 858), (856, 847, 845), (859, 858, 856, 845), (843, 860, 859, 845), (860, 861, 859), (862, 858, 859), (860, 843, 840), (794, 825, 793), (837, 841, 790, 792), (841, 842, 788, 790), (786, 823, 789), (863, 785, 787), (788, 842, 844, 787), (784, 820, 823, 786), (772, 782, 785, 863), (819, 783, 781), (778, 779, 864, 830), (829, 778, 830), (864, 615, 830), (866, 865, 780, 776), (775, 866, 776), (868, 780, 865, 867), (622, 868, 867, 869), (869, 867, 871, 870), (871, 874, 873, 872), (870, 871, 872), (876, 873, 874, 875), (878, 876, 875, 877), (878, 877, 879), (882, 881, 880, 879), (877, 882, 879), (880, 752, 879), (883, 874, 871), (885, 870, 872, 884), (886, 869, 870, 885), (888, 886, 885, 887), (889, 621, 886, 888), (891, 889, 888, 890), (893, 892, 891, 890), (895, 892, 893, 894), (897, 896, 895, 894), (899, 898, 896, 897), (901, 900, 898, 899), (903, 900, 901, 902), (904, 903, 902), (903, 904, 905), (907, 906, 644, 905), (904, 907, 905), (906, 907, 909, 908), (909, 910, 908), (912, 910, 909, 911), (913, 912, 911), (915, 912, 913, 914), (916, 915, 914), (918, 916, 914, 917), (920, 919, 918, 917), (919, 920, 921), (923, 922, 919, 921), (925, 924, 923, 921), (924, 925, 887), (926, 925, 921), (927, 922, 923), (930, 929, 928, 918), (922, 927, 930, 918), (933, 932, 931, 915), (928, 929, 933, 915), (931, 932, 934), (937, 936, 935, 934), (932, 937, 934), (935, 939, 938, 934), (929, 940, 933), (937, 932, 933), (940, 929, 930), (927, 941, 930), (942, 941, 927, 923), (943, 942, 923), (942, 943, 884, 944), (946, 942, 944, 945), (948, 946, 945, 947), (950, 949, 946, 948), (952, 951, 949, 950), (954, 952, 950, 953), (955, 952, 954, 721), (719, 955, 721), (950, 948, 957, 956), (953, 950, 956), (725, 953, 956), (957, 958, 956), (957, 948, 947), (945, 960, 959, 947), (949, 941, 942, 946), (924, 943, 923), (961, 920, 917), (928, 916, 918), (919, 922, 918), (914, 962, 917), (916, 928, 915), (931, 912, 915), (934, 938, 910, 912), (931, 934, 912), (963, 913, 911), (910, 938, 652, 908), (900, 903, 965, 964), (966, 900, 964), (967, 966, 964), (969, 966, 967, 968), (969, 968, 970), (965, 971, 964), (902, 901, 963, 911), (907, 904, 902), (963, 901, 899, 962), (896, 898, 969, 970), (972, 896, 970), (973, 972, 970), (899, 897, 961, 917), (962, 899, 917), (896, 972, 895), (961, 897, 894), (892, 974, 891), (926, 893, 890), (887, 925, 926, 890), (888, 887, 890), (883, 865, 866, 975), (774, 777, 773), (782, 772, 773), (866, 775, 771), (882, 975, 866, 771), (770, 882, 771), (767, 769, 772, 863), (881, 882, 770, 768), (846, 849, 853, 764), (766, 846, 764), (881, 768, 765), (761, 763, 760), (763, 977, 976, 760), (977, 978, 976), (976, 978, 980, 979), (979, 980, 982, 981), (982, 983, 981), (981, 983, 985, 984), (985, 986, 984), (989, 988, 987, 754), (986, 985, 989, 754), (987, 988, 990), (993, 992, 991, 990), (988, 993, 990), (996, 995, 994, 991), (992, 996, 991), (994, 995, 997), (1000, 999, 998, 997), (995, 1000, 997), (998, 999, 1002, 1001), (1002, 1004, 1003, 1001), (1003, 1004, 1006, 1005), (1006, 1008, 1007, 1005), (1008, 1010, 1009, 1007), (1009, 1010, 1012, 1011), (1012, 1014, 1013, 1011), (1014, 1017, 1016, 1015), (1013, 1014, 1015), (1016, 1017, 1018), (1016, 1018, 1020, 1019), (1021, 1016, 1019), (1020, 1023, 1022, 1019), (1023, 1025, 1024, 1022), (1028, 1027, 1026, 1024), (1025, 1028, 1024), (1027, 1028, 381), (1027, 1029, 1026), (1026, 1029, 705, 709), (1031, 1030, 1028, 1025), (1022, 1024, 710, 1032), (1034, 1033, 1023, 1020), (1036, 1035, 1033, 1034), (1038, 1035, 1036, 1037), (1040, 1039, 1038, 1037), (1040, 1043, 1042, 1041), (1039, 1040, 1041), (1043, 1046, 1045, 1044), (1042, 1043, 1044), (1048, 1045, 1046, 1047), (1047, 1046, 1050, 1049), (1052, 1047, 1049, 1051), (1054, 1052, 1051, 1053), (1055, 1054, 1053), (1054, 1055, 1056), (1058, 1057, 1054, 1056), (1059, 1058, 1056), (1061, 1058, 1059, 1060), (504, 1061, 1060, 1062), (1063, 504, 1062), (1063, 1062, 1064), (1064, 1062, 993, 989), (503, 1065, 1057, 1058), (1066, 1059, 1056), (1054, 1057, 1052), (1051, 1068, 1067, 1053), (1068, 1071, 1070, 1069), (1067, 1068, 1069), (1070, 1072, 1069), (1070, 1074, 1073, 1072), (1073, 1074, 1075), (1078, 1077, 1076, 1075), (1074, 1078, 1075), (1076, 1077, 1080, 1079), (1077, 1081, 1080), (1049, 1050, 1071, 1068), (1050, 1082, 1078, 1071), (1045, 494, 480, 1044), (1046, 1043, 1082, 1050), (1083, 1042, 1044), (477, 1084, 1039, 1041), (1043, 1040, 1081, 1082), (1042, 1083, 1041), (1039, 1084, 1085, 1038), (1081, 1040, 1037, 1080), (1035, 1086, 1031, 1033), (1087, 1036, 1034), (1019, 1022, 1032, 1088), (1089, 1088, 1032, 712), (716, 1089, 712), (1089, 1090, 1088), (1087, 1034, 1020, 1018), (1091, 1087, 1018), (1090, 1021, 1019, 1088), (1016, 1021, 1015), (1079, 1091, 1017, 1014), (1076, 1079, 1014), (1093, 1013, 1015, 1092), (1094, 1093, 1092), (1075, 1076, 1014, 1012), (1011, 1013, 1093, 1095), (1096, 1011, 1095), (1096, 1009, 1011), (1072, 1073, 1010, 1008), (1009, 1096, 1097, 1007), (1069, 1072, 1008, 1006), (1007, 1097, 1005), (1004, 1067, 1069, 1006), (1001, 1003, 731, 735), (999, 1055, 1053, 1002), (1062, 1060, 992, 993), (991, 1098, 990), (993, 988, 989), (759, 979, 981, 984), (984, 986, 755, 757), (759, 984, 757), (755, 986, 754), (749, 750, 878, 879), (752, 749, 879), (990, 1098, 744, 747), (753, 987, 990, 747), (746, 1099, 750, 745), (1101, 1099, 746, 1100), (960, 1102, 1101, 1100), (1102, 1103, 1101), (991, 994, 741, 743), (1098, 991, 743), (1100, 746, 742, 739), (741, 994, 997, 738), (740, 959, 739), (740, 737, 734), (736, 998, 1001, 735), (733, 958, 734), (1005, 1097, 730, 731), (1003, 1005, 731), (730, 1095, 728, 727), (723, 728, 722), (1094, 720, 722), (954, 724, 721), (1092, 1090, 1089, 717), (720, 1094, 1092, 717), (1089, 716, 717), (955, 719, 714), (715, 1104, 955, 714), (713, 716, 712), (707, 704, 936, 715), (711, 707, 715), (705, 1029, 1105, 703), (704, 701, 935, 936), (701, 702, 939, 935), (939, 702, 697, 654), (697, 658, 653, 654), (655, 659, 647, 648), (651, 655, 648), (649, 646, 644, 906), (645, 660, 661, 643), (642, 971, 965, 905), (644, 642, 905), (641, 971, 642), (667, 670, 636, 639), (666, 667, 639), (637, 1106, 638), (1107, 1106, 637, 635), (634, 672, 674, 633), (1107, 635, 632), (632, 631, 973, 970), (968, 1107, 632, 970), (630, 633, 629), (627, 974, 628), (627, 625, 889, 891), (974, 627, 891), (621, 622, 869, 886), (610, 811, 815, 830), (615, 610, 830), (618, 613, 614, 1108), (615, 864, 614), (612, 689, 609), (1109, 611, 608), (611, 1109, 814), (689, 690, 607, 609), (690, 1110, 605, 607), (1110, 606, 605), (1111, 597, 600), (597, 1111, 595), (598, 596, 813, 814), (1109, 598, 814), (596, 594, 592), (593, 1113, 1112, 590), (1113, 1115, 1114, 1112), (1117, 1116, 1115, 1113), (313, 1118, 1116, 1117), (1119, 313, 1117), (1120, 1116, 1118), (1120, 208, 1121, 1115), (1116, 1120, 1115), (1112, 1114, 1123, 1122), (1122, 1123, 1125, 1124), (1124, 1125, 576, 1126), (1123, 1128, 1127, 1125), (1130, 1129, 1128, 1123), (1114, 1130, 1123), (1131, 1128, 1129), (1115, 1121, 1130, 1114), (1121, 209, 1132, 1130), (591, 1133, 592), (834, 1133, 591, 589), (588, 1122, 1124, 586), (833, 834, 589, 587), (586, 1124, 1126, 585), (833, 587, 584), (582, 580, 836, 796), (798, 583, 582), (568, 839, 567), (836, 569, 567, 835), (562, 1134, 861, 564), (568, 565, 564), (544, 542, 1134, 562), (1136, 541, 538, 1135), (862, 1136, 1135), (1137, 535, 536), (1137, 1140, 1139, 1138), (535, 1137, 1138), (1139, 1141, 1138), (1139, 1143, 435, 1142), (1141, 1139, 1142), (1145, 1141, 1142, 1144), (1144, 1142, 1147, 1146), (1149, 1148, 1144, 1146), (1148, 1145, 1144), (1138, 1141, 1145, 1150), (855, 532, 530), (529, 533, 1150, 526), (1150, 1145, 1148, 525), (526, 1150, 525), (857, 528, 523), (525, 1148, 1149, 522), (524, 857, 523), (1149, 521, 522), (1151, 517, 519), (1152, 1151, 519, 497), (517, 1151, 1153, 514), (851, 515, 516, 850), (514, 1153, 513), (513, 1153, 1154, 512), (1154, 500, 512), (854, 516, 510, 511), (982, 980, 509, 507), (502, 1061, 504), (1063, 506, 504), (1154, 1152, 498, 500), (519, 520, 496, 497), (499, 495, 1065, 503), (498, 1152, 497), (493, 494, 1045, 1048), (480, 479, 1083, 1044), (492, 1155, 478, 481), (475, 1084, 477), (476, 390, 385, 1085), (1084, 475, 476, 1085), (469, 413, 1156, 471), (1158, 465, 463, 1157), (461, 462, 1155, 492), (1159, 428, 459, 489), (490, 1159, 489), (1159, 490, 1160), (434, 431, 1159, 1160), (1147, 434, 1160), (1159, 431, 428), (425, 438, 441, 424), (422, 1157, 423), (444, 421, 424), (429, 426, 423), (446, 450, 419, 421), (444, 446, 421), (420, 418, 1161, 1158), (450, 451, 417, 419), (1162, 414, 416), (1164, 1163, 1162, 416), (1162, 1163, 1166, 1165), (1166, 1168, 1167, 1165), (1167, 1168, 1170, 1169), (1171, 1167, 1169), (1171, 1169, 1173, 1172), (1174, 1171, 1172), (1171, 1174, 404), (1173, 1176, 1175, 1172), (1176, 1178, 1177, 1175), (1178, 1180, 1179, 1177), (1181, 1180, 1178), (1175, 1177, 1182, 263), (264, 1174, 1172), (1163, 1184, 1183, 1166), (1184, 1185, 1183), (17, 1185, 1184, 1186), (1187, 17, 1186), (1186, 1184, 1163, 1164), (452, 1186, 1164), (1161, 418, 415), (408, 406, 1188, 412), (398, 1190, 1189, 396), (1189, 1190, 1192, 1191), (1194, 267, 1193, 1192), (1190, 1194, 1192), (392, 1189, 1191, 1195), (1191, 1192, 1196, 374), (1188, 401, 397, 394), (412, 1188, 394, 395), (388, 1156, 395, 391), (387, 392, 1195, 386), (390, 476, 389), (390, 384, 385), (1027, 381, 378, 1105), (1029, 1027, 1105), (383, 379, 380), (378, 377, 1197, 1105), (376, 379, 375), (698, 373, 370, 696), (374, 1196, 369, 371), (370, 368, 695, 696), (1196, 1198, 367, 369), (1200, 1199, 350, 365), (1202, 1199, 1200, 1201), (1204, 1203, 1199, 1202), (283, 362, 1203, 1204), (1200, 1205, 1201), (1199, 1203, 349, 350), (343, 344, 669, 665), (342, 346, 351, 340), (363, 337, 339), (341, 338, 336, 344), (363, 353, 355, 335), (337, 363, 335), (334, 1206, 692, 336), (333, 1206, 334), (332, 358, 359, 330), (1207, 1206, 333, 331), (687, 1207, 331, 329), (686, 687, 329, 327), (324, 604, 606, 326), (686, 327, 326), (328, 321, 320, 325), (313, 310, 1208, 1118), (313, 1119, 312), (312, 1119, 601, 323), (316, 314, 312, 323), (304, 295, 1209, 309), (1209, 1211, 1210, 309), (230, 226, 1211, 1209), (301, 230, 1209), (302, 303, 311, 315), (319, 294, 302), (294, 319, 292), (286, 291, 317, 318), (360, 286, 318), (1212, 289, 285), (284, 286, 360, 361), (1213, 282, 283, 1204), (362, 283, 284, 361), (357, 362, 361), (279, 282, 1213, 278), (1213, 275, 278), (277, 1214, 280, 276), (275, 1213, 1204, 1202), (274, 275, 1202), (273, 274, 1202, 1201), (244, 277, 272, 269), (1194, 265, 267), (268, 271, 1215, 1193), (267, 268, 1193), (1193, 1215, 1205, 1198), (260, 254, 257), (256, 270, 266, 255), (260, 263, 1182, 252), (254, 260, 252), (1182, 1216, 251, 252), (248, 1217, 242, 247), (1219, 1218, 1217, 248), (1217, 1218, 1221, 1220), (1221, 1223, 1222, 1220), (1226, 1225, 1224, 1222), (1223, 1226, 1222), (1225, 1226, 1227), (1230, 1229, 1228, 1227), (1226, 1230, 1227), (1229, 1230, 1231, 62), (1232, 1229, 62), (1225, 1234, 1233, 1224), (1234, 1235, 1233), (1235, 1234, 1237, 1236), (1241, 1240, 1239, 1238), (1236, 1237, 1241, 1238), (1240, 1244, 1243, 1242), (1239, 1240, 1242), (1244, 1247, 1246, 1245), (1243, 1244, 1245), (1245, 1246, 1248), (1246, 1251, 1250, 1249), (1248, 1246, 1249), (1250, 1253, 1252, 1249), (73, 1254, 1253, 1250), (1255, 73, 1250), (1251, 1255, 1250), (1256, 1255, 1251, 1247), (1257, 1256, 1247), (1257, 1259, 1258, 1256), (1228, 1258, 1259, 1241), (1260, 1228, 1241), (1256, 1258, 1261, 68), (75, 1256, 68), (1244, 1257, 1247), (1262, 1239, 1242), (1240, 1259, 1257, 1244), (1243, 1263, 1242), (1239, 1262, 1238), (1237, 1260, 1241), (1264, 1236, 1238), (1231, 1230, 1223, 1221), (249, 1265, 1219, 248), (241, 1214, 277, 244), (242, 1217, 1220, 240), (239, 1212, 1214, 241), (1220, 1222, 238, 240), (1212, 239, 237, 290), (289, 1212, 290), (237, 235, 300, 290), (1224, 1233, 234, 236), (233, 1266, 298, 300), (235, 233, 300), (232, 1266, 233), (1235, 1236, 1264, 229), (231, 1235, 229), (1264, 227, 229), (230, 228, 226), (225, 1211, 226), (1262, 1242, 1263, 222), (224, 1262, 222), (1210, 1211, 225, 223), (222, 1263, 221), (1210, 223, 220), (1243, 1245, 218, 221), (1263, 1243, 221), (220, 219, 1267, 305), (309, 1210, 220, 305), (1267, 219, 217), (216, 1248, 1249, 214), (1267, 217, 215, 308), (307, 1267, 308), (308, 215, 213, 1208), (209, 1121, 208), (1120, 211, 208), (203, 205, 1269, 1268), (1269, 1271, 1270, 1268), (1268, 1270, 1273, 1272), (1270, 1275, 1274, 1273), (1273, 1274, 1277, 1276), (1274, 1278, 1277), (1271, 1279, 1275, 1270), (1279, 1281, 1280, 1275), (1254, 78, 1281, 1279), (1132, 209, 206, 204), (199, 201, 1272, 1282), (199, 1282, 198), (1282, 1283, 198), (1285, 1284, 196, 198), (1283, 1285, 198), (1285, 1283, 1276), (1288, 1287, 1286, 1284), (1285, 1288, 1284), (1284, 1286, 1289), (1290, 1286, 1287), (1288, 1291, 1287), (200, 197, 1293, 1292), (1294, 200, 1292), (1293, 578, 1292), (1127, 1294, 1292), (196, 1284, 1289, 195), (1293, 197, 194), (192, 190, 555, 553), (559, 193, 192), (186, 185, 560, 552), (555, 186, 552), (560, 185, 183), (561, 174, 171), (171, 169, 543, 545), (561, 171, 545), (168, 177, 167), (1295, 165, 167), (166, 164, 539, 540), (164, 161, 1137, 536), (539, 164, 536), (1296, 159, 162), (163, 1297, 162), (160, 1140, 1137, 161), (159, 1296, 156), (1140, 160, 157), (158, 155, 153), (154, 147, 149), (145, 146, 1296, 162), (1297, 145, 162), (145, 1297, 1295, 137), (139, 143, 138), (128, 136, 127), (175, 126, 127), (179, 181, 123, 124), (123, 181, 1290, 1287), (1291, 120, 123, 1287), (120, 1291, 119), (1280, 118, 115), (122, 117, 114, 133), (116, 1278, 115), (135, 113, 104, 102), (99, 140, 101), (134, 135, 102, 101), (103, 106, 97, 100), (99, 98, 142, 140), (142, 98, 96), (95, 83, 84), (1298, 86, 81), (1255, 1256, 75, 73), (1298, 70, 67), (1261, 71, 68), (91, 86, 1298, 67), (65, 93, 91, 67), (1232, 63, 66, 71), (64, 1299, 93, 65), (63, 1232, 62), (1231, 60, 62), (59, 60, 1231, 1221), (1218, 59, 1221), (1300, 56, 57, 1219), (1265, 1300, 1219), (1300, 1265, 1216), (1300, 1179, 56), (1299, 52, 53, 1301), (52, 61, 51), (53, 44, 41, 1301), (1301, 41, 42, 92), (40, 1302, 39), (94, 37, 38, 150), (148, 94, 150), (90, 42, 36, 37), (458, 38, 33, 30), (28, 29, 454, 455), (456, 458, 30, 28), (24, 25, 31, 34), (1303, 24, 34), (1303, 1304, 16, 24), (1306, 1304, 1303, 1305), (2, 1307, 1304, 1306), (1302, 49, 1306, 1305), (1305, 1303, 34), (29, 26, 23), (19, 1187, 20), (453, 22, 20), (18, 1185, 17), (13, 1307, 3, 12), (18, 14, 11), (1308, 10, 9), (9, 7, 1309, 1170), (6, 5, 1311, 1310), (1, 46, 0), (1307, 2, 3), (49, 1, 2, 1306), (34, 32, 35, 39), (1302, 1305, 34, 39), (3, 4, 8, 12), (1304, 1307, 13, 16), (31, 25, 27), (11, 10, 1308, 1183), (1185, 18, 11, 1183), (1187, 19, 17), (453, 454, 29, 23), (22, 453, 23), (1311, 5, 0, 48), (1181, 1311, 48), (44, 53, 45), (7, 6, 1310, 1309), (150, 38, 458, 152), (1183, 1308, 1168, 1166), (451, 452, 1164), (455, 449, 445, 442), (264, 1172, 1175, 263), (261, 264, 263), (1167, 1171, 404, 405), (1165, 1167, 405), (476, 472, 471, 389), (1160, 490, 485, 488), (58, 54, 51), (61, 52, 1299, 64), (108, 80, 82, 87), (107, 108, 87), (48, 47, 50, 55), (1180, 1181, 48, 55), (43, 49, 1302, 40), (94, 141, 142, 96), (89, 94, 96), (1168, 1308, 9, 1170), (20, 1187, 1186, 448), (453, 20, 448), (151, 152, 457, 440), (57, 59, 1218, 1219), (1228, 1260, 1227), (1253, 1254, 1279, 1271), (1179, 1300, 1216, 1182), (1177, 1179, 1182), (1174, 264, 262, 402), (404, 1174, 402), (1143, 437, 433, 435), (242, 243, 247), (288, 299, 293, 287), (213, 211, 1120, 1118), (1208, 213, 1118), (246, 245, 270, 256), (258, 265, 1194, 398), (399, 258, 398), (1298, 81, 77, 72), (70, 1298, 72), (76, 80, 108, 79), (112, 118, 111), (85, 86, 91), (95, 97, 106, 87), (83, 95, 87), (114, 113, 135, 133), (24, 16, 15, 21), (141, 94, 148, 144), (131, 132, 138), (69, 75, 68), (1280, 115, 1278, 1274), (1275, 1280, 1274), (1290, 181, 182), (146, 147, 154, 156), (1296, 146, 156), (136, 137, 1295, 167), (177, 136, 167), (232, 230, 301, 297), (1266, 232, 297), (1249, 1252, 212, 214), (201, 203, 1268, 1272), (1292, 578, 575, 576), (1125, 1127, 1292, 576), (542, 541, 1136, 1134), (78, 79, 110, 1281), (119, 1291, 1288, 1277), (1278, 116, 119, 1277), (182, 187, 189, 1289), (1286, 1290, 182, 1289), (88, 89, 96), (121, 122, 129, 125), (184, 187, 182, 180), (1295, 1297, 163, 165), (177, 168, 170, 172), (178, 173, 174, 183), (1252, 1253, 1271, 1269), (1273, 1276, 1283, 1282), (1272, 1273, 1282), (1289, 189, 191, 195), (190, 188, 186, 555), (169, 166, 540, 543), (183, 174, 561, 547), (550, 560, 183, 547), (1130, 1132, 1129), (1127, 1128, 1131, 1294), (194, 193, 559, 577), (578, 1293, 194, 577), (577, 559, 556, 558), (1134, 1136, 862, 859), (861, 1134, 859), (548, 549, 563, 557), (1237, 1234, 1225, 1227), (1260, 1237, 1227), (1259, 1240, 1241), (1251, 1246, 1247), (1230, 1226, 1223), (1258, 1228, 1229, 1261), (110, 111, 118, 1280), (1281, 110, 1280), (1311, 1181, 1178, 1176), (1310, 1311, 1176), (138, 143, 145, 137), (131, 138, 137), (1233, 1235, 231, 234), (1264, 1238, 1262, 224), (227, 1264, 224), (218, 1245, 1248, 216), (1222, 1224, 236, 238), (1252, 1269, 205, 207), (212, 1252, 207), (298, 1266, 297), (295, 296, 301, 1209), (1267, 307, 305), (300, 299, 288, 290), (292, 319, 317, 291), (310, 306, 308, 1208), (280, 1214, 1212, 285), (281, 280, 285), (204, 202, 1131, 1129), (1132, 204, 1129), (573, 571, 579, 1126), (576, 573, 1126), (574, 558, 557, 566), (570, 574, 566), (1135, 531, 532, 858), (862, 1135, 858), (564, 861, 860, 840), (839, 568, 564, 840), (1117, 1113, 593, 595), (1111, 1117, 595), (1126, 579, 581, 585), (580, 572, 569, 836), (838, 841, 837), (596, 592, 1133, 812), (813, 596, 812), (812, 1133, 834, 831), (584, 583, 798, 800), (832, 833, 584, 800), (827, 828, 808, 806), (803, 799, 797), (778, 829, 781), (783, 819, 820, 784), (794, 791, 789), (1261, 1229, 1232, 71), (73, 74, 78, 1254), (1277, 1288, 1285, 1276), (175, 176, 179, 124), (126, 175, 124), (417, 451, 1164, 416), (1139, 1140, 157, 1143), (537, 539, 536), (210, 211, 213), (1131, 202, 200, 1294), (270, 245, 244, 269), (538, 534, 531, 1135), (359, 360, 318, 321), (1119, 1117, 1111, 600), (601, 1119, 600), (590, 1112, 1122, 588), (1197, 373, 698, 700), (867, 865, 883, 871), (766, 767, 863, 787), (844, 766, 787), (356, 357, 361), (323, 601, 602, 322), (1203, 362, 354, 349), (1205, 1200, 365, 367), (1198, 1205, 367), (527, 528, 530), (355, 358, 332, 335), (330, 359, 321, 328), (322, 602, 604, 324), (352, 363, 339, 340), (351, 352, 340), (599, 598, 1109, 608), (603, 599, 608), (366, 364, 693, 694), (614, 864, 779, 1108), (1206, 1207, 683, 685), (692, 1206, 685), (683, 1207, 687, 681), (326, 606, 1110, 678), (680, 686, 326, 678), (691, 668, 669), (671, 684, 682, 673), (678, 1110, 690, 677), (663, 666, 640, 643), (661, 663, 643), (689, 612, 616, 688), (676, 689, 688), (1179, 1180, 55, 56), (93, 1299, 1301, 92), (1170, 1309, 1173, 1169), (157, 158, 437, 1143), (409, 410, 415), (422, 420, 1158, 1157), (430, 431, 434), (253, 250, 246, 256), (1155, 474, 473, 478), (1146, 1147, 1160, 488), (1215, 271, 273), (1309, 1310, 1176, 1173), (153, 151, 440, 436), (1162, 1165, 405, 407), (414, 1162, 407), (1186, 452, 447, 448), (432, 438, 425, 427), (415, 410, 411, 468), (467, 1161, 415, 468), (1161, 467, 465, 1158), (463, 460, 429, 423), (1157, 463, 423), (402, 262, 259, 400), (406, 403, 401, 1188), (1142, 435, 434, 1147), (468, 411, 413, 469), (464, 466, 470, 474), (459, 461, 492, 489), (1194, 1190, 398), (396, 1189, 392, 393), (471, 1156, 388, 389), (1000, 995, 996), (1066, 1000, 996), (1216, 1265, 249, 251), (400, 259, 258, 399), (533, 535, 1138, 1150), (1156, 413, 412, 395), (462, 464, 474, 1155), (1149, 1146, 488, 487), (521, 1149, 487), (1205, 1215, 273, 1201), (1192, 1193, 1198, 1196), (383, 386, 1195, 375), (379, 383, 375), (364, 347, 345, 693), (811, 610, 611, 814), (810, 811, 814), (368, 366, 694, 695), (1108, 779, 780, 868), (377, 372, 373, 1197), (873, 876, 1099, 1101), (1103, 873, 1101), (1086, 1085, 385, 382), (1030, 1086, 382), (1085, 1086, 1035, 1038), (1083, 479, 477, 1041), (495, 493, 1048, 1065), (1037, 1036, 1087, 1079), (1080, 1037, 1079), (1082, 1081, 1077, 1078), (1049, 1068, 1051), (1028, 1030, 382, 381), (1033, 1031, 1025, 1023), (1017, 1091, 1018), (1010, 1073, 1075, 1012), (1053, 1067, 1004, 1002), (705, 706, 709), (873, 1103, 872), (1032, 710, 708, 712), (955, 1104, 951, 952), (959, 960, 1100, 739), (1095, 1093, 1094, 722), (728, 1095, 722), (731, 732, 735), (524, 518, 515, 851), (511, 978, 977, 853), (854, 511, 853), (491, 496, 520, 487), (486, 491, 487), (1153, 1151, 1152, 1154), (980, 978, 511, 509), (1065, 1048, 1047, 1052), (1057, 1065, 1052), (502, 503, 1058, 1061), (507, 506, 1063, 1064), (983, 982, 507, 1064), (853, 977, 763, 764), (760, 976, 979, 759), (1060, 1059, 1066, 996), (992, 1060, 996), (985, 983, 1064, 989), (875, 975, 882, 877), (880, 881, 765, 762), (1099, 876, 878, 750), (762, 758, 756, 751), (752, 880, 762, 751), (729, 726, 725, 956), (958, 733, 729, 956), (744, 1098, 743), (987, 753, 754), (693, 345, 343, 664), (617, 620, 624, 688), (616, 617, 688), (695, 694, 662, 657), (618, 1108, 868, 622), (619, 618, 622), (702, 699, 697), (640, 666, 639), (636, 670, 672, 634), (688, 624, 626, 629), (659, 660, 645, 647), (625, 623, 621, 889), (938, 939, 654, 652), (951, 1104, 937, 933), (940, 951, 933), (884, 943, 924, 887), (885, 884, 887), (638, 1106, 967, 964), (971, 641, 638, 964), (967, 1106, 1107, 968), (973, 631, 628), (965, 903, 905), (900, 966, 969, 898), (628, 974, 892, 895), (972, 973, 628, 895), (909, 907, 902, 911), (913, 963, 962, 914), (921, 920, 961, 894), (893, 926, 921, 894), (1195, 1191, 374, 375), (852, 857, 524, 851), (1086, 1030, 1031), (494, 482, 480), (501, 505, 508, 512), (500, 501, 512), (1087, 1091, 1079), (1078, 1074, 1070, 1071), (1056, 1055, 999, 1000), (1066, 1056, 1000), (1105, 1197, 700, 703), (874, 883, 975, 875), (1024, 1026, 709, 710), (748, 753, 747), (1015, 1021, 1090, 1092), (1097, 1096, 1095, 730), (997, 998, 736, 738), (650, 649, 906, 908), (652, 650, 908), (872, 1103, 1102, 944), (884, 872, 944), (936, 937, 1104, 715), (949, 951, 940, 930), (941, 949, 930), (944, 1102, 960, 945), (718, 719, 721), (724, 954, 953, 725), (734, 958, 957, 947), (959, 740, 734, 947)])
me_mesh.polygons.foreach_set('use_smooth', [True] * 1641)
me_mesh.update()

# ---- objects
ob_mball_015 = bpy.data.objects.new('Mball.015', me_mesh)
ob_volume = bpy.data.objects.new('Volume', None)

# ---- transforms, parenting, visibility, modifiers, constraints
ob_mball_015.location = (0.0, 0.0, 0.0)
ob_volume.location = (0.0, 0.0, 0.0)
ob_volume.empty_image_offset = (0.0, 0.0)
_m = ob_volume.modifiers.new('Mesh to Volume', 'MESH_TO_VOLUME')
_m.show_render = True
_m.object = ob_mball_015
_m.voxel_size = 0.1
_m.voxel_amount = 150
_m.interior_band_width = 0.2
_m.density = 1.0
_m = ob_volume.modifiers.new('Volume Displace', 'VOLUME_DISPLACE')
_m.show_render = True
_m.strength = 3.0
_m.texture_mid_level = (0.5, 0.5, 0.5)
_m.texture_sample_radius = 1.0

# ---- collection membership
col_collection.objects.link(ob_mball_015)
col_collection.objects.link(ob_volume)

# ---- scene / render settings (as saved in the file)
scene.frame_start = 1; scene.frame_end = 250; scene.frame_set(1)
scene.render.engine = 'BLENDER_EEVEE_NEXT'
scene.cycles.sampling_pattern = 'TABULATED_SOBOL'
scene.eevee.ray_tracing_options.trace_max_roughness = 0.0
bpy.context.view_layer.update()

# ---- added for rendering (the .blend has no active camera and no usable light): camera, sun
cam_auto = bpy.data.cameras.new('AutoCamera')
cam_auto.lens = 50.0
cam_auto.sensor_width = 36.0
cam_auto.clip_end = 1000.0
ob_auto_camera = bpy.data.objects.new('AutoCamera', cam_auto)
scene.collection.objects.link(ob_auto_camera)
ob_auto_camera.location = (15.3641, -18.1328, 10.7052)
ob_auto_camera.rotation_euler = (1.09748, -7.21219e-08, 0.694738)
scene.camera = ob_auto_camera
light_auto_sun = bpy.data.lights.new('AutoSun', 'SUN')
light_auto_sun.energy = 3.0
light_auto_sun.angle = 0.0523599
ob_auto_sun = bpy.data.objects.new('AutoSun', light_auto_sun)
scene.collection.objects.link(ob_auto_sun)
ob_auto_sun.rotation_euler = (0.872665, 0.174533, 0.523599)
bpy.context.view_layer.update()

